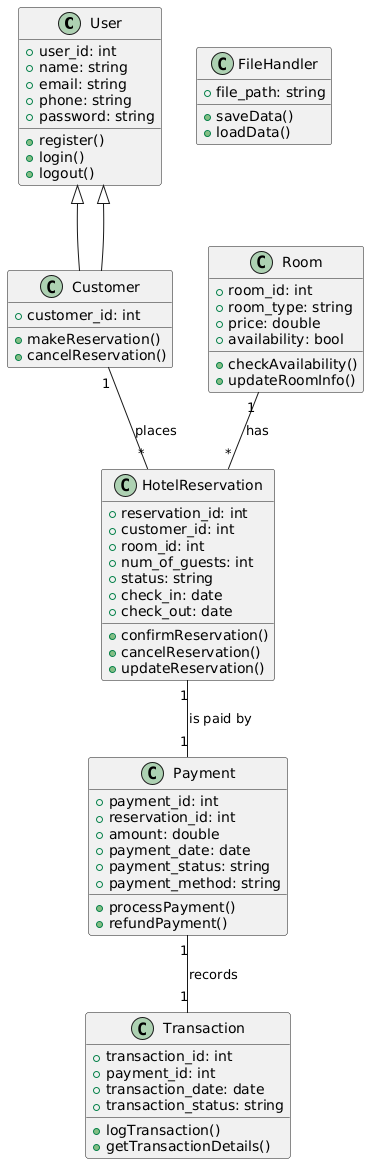

The diagram above was rendered by PlantUML. Its source (embedded in the PNG):
@startuml
class User {
    +user_id: int
    +name: string
    +email: string
    +phone: string
    +password: string
    
    +register()
    +login()
    +logout()
}

class Customer extends User {
    +customer_id: int
    
    +makeReservation()
    +cancelReservation()
}

class Room {
    +room_id: int
    +room_type: string
    +price: double
    +availability: bool
    
    +checkAvailability()
    +updateRoomInfo()
}

class HotelReservation {
    +reservation_id: int
    +customer_id: int
    +room_id: int
    +num_of_guests: int
    +status: string
    +check_in: date
    +check_out: date
    
    +confirmReservation()
    +cancelReservation()
    +updateReservation()
}

class Payment {
    +payment_id: int
    +reservation_id: int
    +amount: double
    +payment_date: date
    +payment_status: string
    +payment_method: string
    
    +processPayment()
    +refundPayment()
}

class Transaction {
    +transaction_id: int
    +payment_id: int
    +transaction_date: date
    +transaction_status: string
    
    +logTransaction()
    +getTransactionDetails()
}

class FileHandler {
    +file_path: string
    
    +saveData()
    +loadData()
}

User <|-- Customer
Customer "1" -- "*" HotelReservation : places
Room "1" -- "*" HotelReservation : has
HotelReservation "1" -- "1" Payment : is paid by
Payment "1" -- "1" Transaction : records
@enduml